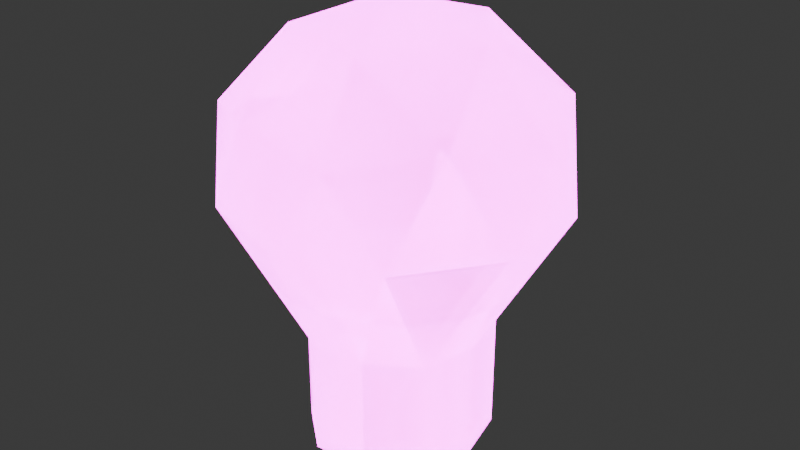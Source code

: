 # Source: lightbulb.blend  (saved by Blender 4.5.90; exported with 4.5.12 LTS)
import bpy
from mathutils import Matrix  # noqa: F401  (used for matrix-valued properties, if any)

bpy.ops.wm.read_factory_settings(use_empty=True)
scene = bpy.context.scene
scene.name = 'Scene'

# ---- collections
col_collection = bpy.data.collections.new('Collection'); scene.collection.children.link(col_collection)

# ---- images (referenced by path relative to the original .blend; pixels are not part of the script)
import os
ASSET_DIR = os.environ.get("B2B_ASSET_DIR", "")  # directory of the original .blend (textures are referenced by path, not embedded)
HERE = os.path.dirname(os.path.abspath(__file__))  # packed textures are extracted next to this script under _unpacked/

def load_image(name, relpath, width, height, colorspace="sRGB"):
    """Load a texture the original file referenced (path relative to the .blend, or extracted next to this script)."""
    p = next((c for c in (os.path.join(HERE, relpath), os.path.join(ASSET_DIR, relpath)) if relpath and os.path.exists(c)), "")
    if p:
        img = bpy.data.images.load(p, check_existing=True)
        img.name = name
    else:  # same state as the original file: an image datablock whose file is absent (Cycles renders it pink)
        img = bpy.data.images.new(name, width, height)
        img.source = "FILE"
        img.filepath = "//" + (relpath or name)
    img.colorspace_settings.name = colorspace
    return img
img_lightbulb = load_image('lightbulb', 'lightbulb.png', 1024, 1024, 'sRGB')
img_lightbulb_png = load_image('lightbulb.png', 'lightbulb.png', 1024, 1024, 'sRGB')
img_lightbulb_emission_png = load_image('lightbulb_emission.png', 'lightbulb_emission.png', 1024, 1024, 'sRGB')

# ---- materials (node trees are filled in below, after node groups)
mat_lightbulb_off = bpy.data.materials.new('lightbulb_off')
mat_lightbulb_on = bpy.data.materials.new('lightbulb_on')

# ---- material node trees
mat_lightbulb_off.use_nodes = True; mat_lightbulb_off.node_tree.nodes.clear()
_N = mat_lightbulb_off.node_tree.nodes; _L = mat_lightbulb_off.node_tree.links
n0 = _N.new('ShaderNodeBsdfPrincipled'); n0.name = 'Principled BSDF'; n0.location = (-200, 100)
n1 = _N.new('ShaderNodeOutputMaterial'); n1.name = 'Material Output'; n1.location = (200, 100)
n2 = _N.new('ShaderNodeTexImage'); n2.name = 'Image Texture'; n2.location = (-490, 80)
n2.image = img_lightbulb
n2.interpolation = 'Closest'
_L.new(n0.outputs[0], n1.inputs[0])
_L.new(n2.outputs[0], n0.inputs[0])
n1.is_active_output = True
mat_lightbulb_on.use_nodes = True; mat_lightbulb_on.node_tree.nodes.clear()
_N = mat_lightbulb_on.node_tree.nodes; _L = mat_lightbulb_on.node_tree.links
n0 = _N.new('ShaderNodeBsdfPrincipled'); n0.name = 'Principled BSDF'; n0.location = (-200, 100)
n0.inputs[28].default_value = 5.0
n1 = _N.new('ShaderNodeOutputMaterial'); n1.name = 'Material Output'; n1.location = (200, 100)
n2 = _N.new('ShaderNodeTexImage'); n2.name = 'Image Texture'; n2.location = (-490, 80)
n2.image = img_lightbulb_png
n2.interpolation = 'Closest'
n3 = _N.new('ShaderNodeTexImage'); n3.name = 'Image Texture.001'; n3.location = (-490, -460)
n3.image = img_lightbulb_emission_png
_L.new(n0.outputs[0], n1.inputs[0])
_L.new(n2.outputs[0], n0.inputs[0])
_L.new(n3.outputs[0], n0.inputs[27])
n1.is_active_output = True

# ---- world
world_world = bpy.data.worlds.new('World'); scene.world = world_world
world_world.use_nodes = True; world_world.node_tree.nodes.clear()
_N = world_world.node_tree.nodes; _L = world_world.node_tree.links
n0 = _N.new('ShaderNodeOutputWorld'); n0.name = 'World Output'; n0.location = (200, 100)
n1 = _N.new('ShaderNodeBackground'); n1.name = 'Background'; n1.location = (-200, 100)
n1.inputs[0].default_value = (0.05088, 0.05088, 0.05088, 1.0)
_L.new(n1.outputs[0], n0.inputs[0])
n0.is_active_output = True
world_world.color = (0.05088, 0.05088, 0.05088)
world_world.sun_shadow_jitter_overblur = 0.0

# ---- meshes
me_icosphere = bpy.data.meshes.new('Icosphere')
me_icosphere.from_pydata([(0.0354, -0.02572, -0.05089), (-0.01352, -0.04162, -0.05089), (-0.04376, -2.66e-09, -0.05089), (-0.01352, 0.04162, -0.05089), (0.0354, 0.02572, -0.05089), (0.02322, -0.07145, 0.05072), (-0.06078, -0.04416, 0.05072), (-0.06078, 0.04416, 0.05072), (0.02322, 0.07145, 0.05072), (0.07513, -3.386e-09, 0.05072), (-8.494e-08, -3.386e-09, 0.09715), (0.01286, -0.03958, -0.05089), (0.04162, -2.66e-09, -0.05089), (-0.03367, -0.02446, -0.05089), (-0.03367, 0.02446, -0.05089), (0.01286, 0.03958, -0.05089), (0.07368, -0.02394, 0.01315), (0.07368, 0.02394, 0.01315), (-7.879e-08, -0.07747, 0.01315), (0.04554, -0.06268, 0.01315), (-0.07368, -0.02394, 0.01315), (-0.04554, -0.06268, 0.01315), (-0.04554, 0.06268, 0.01315), (-0.07368, 0.02394, 0.01315), (0.04554, 0.06268, 0.01315), (-7.879e-08, 0.07747, 0.01315), (0.05781, -0.042, 0.05731), (-0.02208, -0.06796, 0.05731), (-0.07145, -3.386e-09, 0.05731), (-0.02208, 0.06796, 0.05731), (0.05781, 0.042, 0.05731), (0.01365, -0.042, 0.0846), (0.04416, -3.386e-09, 0.0846), (-0.03573, -0.02596, 0.0846), (-0.03573, 0.02596, 0.0846), (0.01365, 0.042, 0.0846), (0.0354, -0.02572, -0.09766), (0.01286, -0.03958, -0.09766), (-0.01352, -0.04162, -0.09766), (0.04162, -2.339e-09, -0.09766), (0.0354, 0.02572, -0.09766), (-0.03367, -0.02446, -0.09766), (-0.04376, -2.339e-09, -0.09766), (-0.03367, 0.02446, -0.09766), (-0.01352, 0.04162, -0.09766), (0.01286, 0.03958, -0.09766), (0.01286, -0.03958, -0.1064), (-0.01352, -0.04162, -0.1064), (0.04162, -2.339e-09, -0.1064), (0.0354, -0.02572, -0.1064), (-0.03367, -0.02446, -0.1064), (-0.04376, -2.339e-09, -0.1064), (-0.03367, 0.02446, -0.1064), (-0.01352, 0.04162, -0.1064), (0.01286, 0.03958, -0.1064), (0.0354, 0.02572, -0.1064)], [], [(0, 12, 16), (1, 11, 18), (2, 13, 20), (3, 14, 22), (4, 15, 24), (0, 16, 19), (1, 18, 21), (2, 20, 23), (3, 22, 25), (4, 24, 17), (5, 26, 31), (6, 27, 33), (7, 28, 34), (8, 29, 35), (9, 30, 32), (32, 35, 10), (32, 30, 35), (30, 8, 35), (35, 34, 10), (35, 29, 34), (29, 7, 34), (34, 33, 10), (34, 28, 33), (28, 6, 33), (33, 31, 10), (33, 27, 31), (27, 5, 31), (31, 32, 10), (31, 26, 32), (26, 9, 32), (17, 30, 9), (17, 24, 30), (24, 8, 30), (25, 29, 8), (25, 22, 29), (22, 7, 29), (23, 28, 7), (23, 20, 28), (20, 6, 28), (21, 27, 6), (21, 18, 27), (18, 5, 27), (19, 26, 5), (19, 16, 26), (16, 9, 26), (24, 25, 8), (24, 15, 25), (15, 3, 25), (22, 23, 7), (22, 14, 23), (14, 2, 23), (20, 21, 6), (20, 13, 21), (13, 1, 21), (18, 19, 5), (18, 11, 19), (11, 0, 19), (16, 17, 9), (16, 12, 17), (12, 4, 17), (12, 0, 36, 39), (13, 2, 42, 41), (4, 12, 39, 40), (15, 4, 40, 45), (1, 13, 41, 38), (11, 1, 38, 37), (3, 15, 45, 44), (0, 11, 37, 36), (14, 3, 44, 43), (2, 14, 43, 42), (38, 41, 50, 47), (46, 47, 50, 51, 52, 53, 54, 55, 48, 49), (45, 40, 55, 54), (39, 36, 49, 48), (42, 43, 52, 51), (36, 37, 46, 49), (41, 42, 51, 50), (44, 45, 54, 53), (40, 39, 48, 55), (43, 44, 53, 52), (37, 38, 47, 46)])
me_icosphere.polygons.foreach_set('use_smooth', [True] * 81)
_uv = me_icosphere.uv_layers.new(name='UVMap')
_uv.uv.foreach_set('vector', [0.4118, 0.7085, 0.336, 0.7384, 0.2159, 0.5827, 0.229, 0.654, 0.1711, 0.6886, 0.08258, 0.4288, 0.4154, 0.6494, 0.3243, 0.6425, 0.4061, 0.3793, 0.09133, 0.6375, 0.0873, 0.5432, 0.3583, 0.5923, 0.1711, 0.6886, 0.09133, 0.6375, 0.2147, 0.4835, 0.4118, 0.7085, 0.2159, 0.5827, 0.3682, 0.5034, 0.229, 0.654, 0.08258, 0.4288, 0.2325, 0.3836, 0.06445, 0.4517, 0.2705, 0.2856, 0.3333, 0.4194, 0.09133, 0.6375, 0.3583, 0.5923, 0.336, 0.7384, 0.1711, 0.6886, 0.2147, 0.4835, 0.367, 0.5629, 0.3682, 0.3407, 0.2139, 0.4048, 0.2548, 0.2402, 0.06445, 0.4517, 0.1332, 0.3051, 0.2164, 0.4338, 0.2373, 0.7237, 0.131, 0.6004, 0.3181, 0.5937, 0.2147, 0.3209, 0.1433, 0.2204, 0.328, 0.2204, 0.4956, 0.4672, 0.369, 0.385, 0.4931, 0.3064, 0.4861, 0.3747, 0.4847, 0.5571, 0.3828, 0.4403, 0.4931, 0.3064, 0.369, 0.385, 0.328, 0.2204, 0.369, 0.385, 0.2147, 0.3209, 0.328, 0.2204, 0.4847, 0.5571, 0.3181, 0.5937, 0.3828, 0.4403, 0.4847, 0.5571, 0.3992, 0.7237, 0.3181, 0.5937, 0.3992, 0.7237, 0.2373, 0.7237, 0.3181, 0.5937, 0.3181, 0.5937, 0.2164, 0.4338, 0.3828, 0.4403, 0.3181, 0.5937, 0.131, 0.6004, 0.2164, 0.4338, 0.131, 0.6004, 0.06445, 0.4517, 0.2164, 0.4338, 0.2164, 0.4338, 0.3203, 0.2984, 0.3828, 0.4403, 0.2164, 0.4338, 0.1332, 0.3051, 0.3203, 0.2984, 0.4396, 0.2402, 0.3682, 0.3407, 0.2548, 0.2402, 0.3203, 0.2984, 0.4861, 0.3747, 0.3828, 0.4403, 0.2548, 0.2402, 0.2139, 0.4048, 0.08974, 0.3262, 0.2139, 0.4048, 0.08727, 0.487, 0.08974, 0.3262, 0.367, 0.5629, 0.369, 0.385, 0.4956, 0.4672, 0.367, 0.5629, 0.2147, 0.4835, 0.369, 0.385, 0.2147, 0.4835, 0.2147, 0.3209, 0.369, 0.385, 0.08604, 0.3897, 0.1433, 0.2204, 0.2147, 0.3209, 0.336, 0.7384, 0.3583, 0.5923, 0.4885, 0.64, 0.3583, 0.5923, 0.4712, 0.4877, 0.4885, 0.64, 0.3333, 0.4194, 0.4446, 0.3367, 0.4712, 0.4877, 0.3333, 0.4194, 0.2705, 0.2856, 0.4446, 0.3367, 0.4061, 0.3793, 0.3105, 0.2541, 0.4553, 0.2541, 0.2325, 0.3836, 0.1508, 0.2616, 0.3105, 0.2541, 0.2325, 0.3836, 0.08258, 0.4288, 0.1508, 0.2616, 0.4968, 0.4095, 0.3682, 0.3407, 0.4396, 0.2402, 0.3682, 0.5034, 0.2139, 0.4048, 0.3682, 0.3407, 0.3682, 0.5034, 0.2159, 0.5827, 0.2139, 0.4048, 0.2159, 0.5827, 0.08727, 0.487, 0.2139, 0.4048, 0.2147, 0.4835, 0.08604, 0.3897, 0.2147, 0.3209, 0.2147, 0.4835, 0.09133, 0.6375, 0.08604, 0.3897, 0.06445, 0.6925, 0.09133, 0.6375, 0.336, 0.7384, 0.3583, 0.5923, 0.3333, 0.4194, 0.4712, 0.4877, 0.3583, 0.5923, 0.0873, 0.5432, 0.3333, 0.4194, 0.0873, 0.5432, 0.06445, 0.4517, 0.3333, 0.4194, 0.4061, 0.3793, 0.2325, 0.3836, 0.3105, 0.2541, 0.4061, 0.3793, 0.3243, 0.6425, 0.2325, 0.3836, 0.3243, 0.6425, 0.229, 0.654, 0.2325, 0.3836, 0.4968, 0.4095, 0.3682, 0.5034, 0.3682, 0.3407, 0.4968, 0.4095, 0.4915, 0.6573, 0.3682, 0.5034, 0.4915, 0.6573, 0.4118, 0.7085, 0.3682, 0.5034, 0.2159, 0.5827, 0.09819, 0.6172, 0.08727, 0.487, 0.2159, 0.5827, 0.336, 0.7384, 0.09819, 0.6172, 0.2469, 0.7185, 0.1711, 0.6886, 0.367, 0.5629, 0.6138, 0.725, 0.6138, 0.8906, 0.9248, 0.8906, 0.9248, 0.725, 0.6138, 0.725, 0.6138, 0.8906, 0.9248, 0.8906, 0.9248, 0.725, 0.6138, 0.5594, 0.6138, 0.725, 0.9248, 0.725, 0.9248, 0.5594, 0.6138, 0.4702, 0.6138, 0.5594, 0.9248, 0.5594, 0.9248, 0.4702, 0.6138, 0.5594, 0.6138, 0.725, 0.9248, 0.725, 0.9248, 0.5594, 0.6138, 0.4702, 0.6138, 0.5594, 0.9248, 0.5594, 0.9248, 0.4702, 0.6138, 0.5594, 0.6138, 0.4702, 0.9248, 0.4702, 0.9248, 0.5594, 0.6138, 0.8906, 0.6138, 0.9798, 0.9248, 0.9798, 0.9248, 0.8906, 0.6138, 0.725, 0.6138, 0.5594, 0.9248, 0.5594, 0.9248, 0.725, 0.6138, 0.8906, 0.6138, 0.725, 0.9248, 0.725, 0.9248, 0.8906, 0.9248, 0.5594, 0.9248, 0.725, 0.9829, 0.725, 0.9829, 0.5594, 0.884, 0.06311, 0.9709, 0.1505, 0.9709, 0.2738, 0.9146, 0.3835, 0.7974, 0.4215, 0.6757, 0.4019, 0.6032, 0.3022, 0.5843, 0.1804, 0.6568, 0.08065, 0.7668, 0.02502, 0.9248, 0.4702, 0.9248, 0.5594, 0.9829, 0.5594, 0.9829, 0.4702, 0.9248, 0.725, 0.9248, 0.8906, 0.9829, 0.8906, 0.9829, 0.725, 0.9248, 0.8906, 0.9248, 0.725, 0.9829, 0.725, 0.9829, 0.8906, 0.9248, 0.8906, 0.9248, 0.9798, 0.9829, 0.9798, 0.9829, 0.8906, 0.9248, 0.725, 0.9248, 0.8906, 0.9829, 0.8906, 0.9829, 0.725, 0.9248, 0.5594, 0.9248, 0.4702, 0.9829, 0.4702, 0.9829, 0.5594, 0.9248, 0.5594, 0.9248, 0.725, 0.9829, 0.725, 0.9829, 0.5594, 0.9248, 0.725, 0.9248, 0.5594, 0.9829, 0.5594, 0.9829, 0.725, 0.9248, 0.4702, 0.9248, 0.5594, 0.9829, 0.5594, 0.9829, 0.4702])
me_icosphere.materials.append(mat_lightbulb_off)
me_icosphere.update()
me_icosphere_002 = bpy.data.meshes.new('Icosphere.002')
me_icosphere_002.from_pydata([(0.0354, -0.02572, -0.05089), (-0.01352, -0.04162, -0.05089), (-0.04376, -2.66e-09, -0.05089), (-0.01352, 0.04162, -0.05089), (0.0354, 0.02572, -0.05089), (0.02322, -0.07145, 0.05072), (-0.06078, -0.04416, 0.05072), (-0.06078, 0.04416, 0.05072), (0.02322, 0.07145, 0.05072), (0.07513, -3.386e-09, 0.05072), (-8.494e-08, -3.386e-09, 0.09715), (0.01286, -0.03958, -0.05089), (0.04162, -2.66e-09, -0.05089), (-0.03367, -0.02446, -0.05089), (-0.03367, 0.02446, -0.05089), (0.01286, 0.03958, -0.05089), (0.07368, -0.02394, 0.01315), (0.07368, 0.02394, 0.01315), (-7.879e-08, -0.07747, 0.01315), (0.04554, -0.06268, 0.01315), (-0.07368, -0.02394, 0.01315), (-0.04554, -0.06268, 0.01315), (-0.04554, 0.06268, 0.01315), (-0.07368, 0.02394, 0.01315), (0.04554, 0.06268, 0.01315), (-7.879e-08, 0.07747, 0.01315), (0.05781, -0.042, 0.05731), (-0.02208, -0.06796, 0.05731), (-0.07145, -3.386e-09, 0.05731), (-0.02208, 0.06796, 0.05731), (0.05781, 0.042, 0.05731), (0.01365, -0.042, 0.0846), (0.04416, -3.386e-09, 0.0846), (-0.03573, -0.02596, 0.0846), (-0.03573, 0.02596, 0.0846), (0.01365, 0.042, 0.0846), (0.0354, -0.02572, -0.09766), (0.01286, -0.03958, -0.09766), (-0.01352, -0.04162, -0.09766), (0.04162, -2.339e-09, -0.09766), (0.0354, 0.02572, -0.09766), (-0.03367, -0.02446, -0.09766), (-0.04376, -2.339e-09, -0.09766), (-0.03367, 0.02446, -0.09766), (-0.01352, 0.04162, -0.09766), (0.01286, 0.03958, -0.09766), (0.01286, -0.03958, -0.1064), (-0.01352, -0.04162, -0.1064), (0.04162, -2.339e-09, -0.1064), (0.0354, -0.02572, -0.1064), (-0.03367, -0.02446, -0.1064), (-0.04376, -2.339e-09, -0.1064), (-0.03367, 0.02446, -0.1064), (-0.01352, 0.04162, -0.1064), (0.01286, 0.03958, -0.1064), (0.0354, 0.02572, -0.1064)], [], [(0, 12, 16), (1, 11, 18), (2, 13, 20), (3, 14, 22), (4, 15, 24), (0, 16, 19), (1, 18, 21), (2, 20, 23), (3, 22, 25), (4, 24, 17), (5, 26, 31), (6, 27, 33), (7, 28, 34), (8, 29, 35), (9, 30, 32), (32, 35, 10), (32, 30, 35), (30, 8, 35), (35, 34, 10), (35, 29, 34), (29, 7, 34), (34, 33, 10), (34, 28, 33), (28, 6, 33), (33, 31, 10), (33, 27, 31), (27, 5, 31), (31, 32, 10), (31, 26, 32), (26, 9, 32), (17, 30, 9), (17, 24, 30), (24, 8, 30), (25, 29, 8), (25, 22, 29), (22, 7, 29), (23, 28, 7), (23, 20, 28), (20, 6, 28), (21, 27, 6), (21, 18, 27), (18, 5, 27), (19, 26, 5), (19, 16, 26), (16, 9, 26), (24, 25, 8), (24, 15, 25), (15, 3, 25), (22, 23, 7), (22, 14, 23), (14, 2, 23), (20, 21, 6), (20, 13, 21), (13, 1, 21), (18, 19, 5), (18, 11, 19), (11, 0, 19), (16, 17, 9), (16, 12, 17), (12, 4, 17), (12, 0, 36, 39), (13, 2, 42, 41), (4, 12, 39, 40), (15, 4, 40, 45), (1, 13, 41, 38), (11, 1, 38, 37), (3, 15, 45, 44), (0, 11, 37, 36), (14, 3, 44, 43), (2, 14, 43, 42), (38, 41, 50, 47), (46, 47, 50, 51, 52, 53, 54, 55, 48, 49), (45, 40, 55, 54), (39, 36, 49, 48), (42, 43, 52, 51), (36, 37, 46, 49), (41, 42, 51, 50), (44, 45, 54, 53), (40, 39, 48, 55), (43, 44, 53, 52), (37, 38, 47, 46)])
me_icosphere_002.polygons.foreach_set('use_smooth', [True] * 81)
_uv = me_icosphere_002.uv_layers.new(name='UVMap')
_uv.uv.foreach_set('vector', [0.4118, 0.7085, 0.336, 0.7384, 0.2159, 0.5827, 0.229, 0.654, 0.1711, 0.6886, 0.08258, 0.4288, 0.4154, 0.6494, 0.3243, 0.6425, 0.4061, 0.3793, 0.09133, 0.6375, 0.0873, 0.5432, 0.3583, 0.5923, 0.1711, 0.6886, 0.09133, 0.6375, 0.2147, 0.4835, 0.4118, 0.7085, 0.2159, 0.5827, 0.3682, 0.5034, 0.229, 0.654, 0.08258, 0.4288, 0.2325, 0.3836, 0.06445, 0.4517, 0.2705, 0.2856, 0.3333, 0.4194, 0.09133, 0.6375, 0.3583, 0.5923, 0.336, 0.7384, 0.1711, 0.6886, 0.2147, 0.4835, 0.367, 0.5629, 0.3682, 0.3407, 0.2139, 0.4048, 0.2548, 0.2402, 0.06445, 0.4517, 0.1332, 0.3051, 0.2164, 0.4338, 0.2373, 0.7237, 0.131, 0.6004, 0.3181, 0.5937, 0.2147, 0.3209, 0.1433, 0.2204, 0.328, 0.2204, 0.4956, 0.4672, 0.369, 0.385, 0.4931, 0.3064, 0.4861, 0.3747, 0.4847, 0.5571, 0.3828, 0.4403, 0.4931, 0.3064, 0.369, 0.385, 0.328, 0.2204, 0.369, 0.385, 0.2147, 0.3209, 0.328, 0.2204, 0.4847, 0.5571, 0.3181, 0.5937, 0.3828, 0.4403, 0.4847, 0.5571, 0.3992, 0.7237, 0.3181, 0.5937, 0.3992, 0.7237, 0.2373, 0.7237, 0.3181, 0.5937, 0.3181, 0.5937, 0.2164, 0.4338, 0.3828, 0.4403, 0.3181, 0.5937, 0.131, 0.6004, 0.2164, 0.4338, 0.131, 0.6004, 0.06445, 0.4517, 0.2164, 0.4338, 0.2164, 0.4338, 0.3203, 0.2984, 0.3828, 0.4403, 0.2164, 0.4338, 0.1332, 0.3051, 0.3203, 0.2984, 0.4396, 0.2402, 0.3682, 0.3407, 0.2548, 0.2402, 0.3203, 0.2984, 0.4861, 0.3747, 0.3828, 0.4403, 0.2548, 0.2402, 0.2139, 0.4048, 0.08974, 0.3262, 0.2139, 0.4048, 0.08727, 0.487, 0.08974, 0.3262, 0.367, 0.5629, 0.369, 0.385, 0.4956, 0.4672, 0.367, 0.5629, 0.2147, 0.4835, 0.369, 0.385, 0.2147, 0.4835, 0.2147, 0.3209, 0.369, 0.385, 0.08604, 0.3897, 0.1433, 0.2204, 0.2147, 0.3209, 0.336, 0.7384, 0.3583, 0.5923, 0.4885, 0.64, 0.3583, 0.5923, 0.4712, 0.4877, 0.4885, 0.64, 0.3333, 0.4194, 0.4446, 0.3367, 0.4712, 0.4877, 0.3333, 0.4194, 0.2705, 0.2856, 0.4446, 0.3367, 0.4061, 0.3793, 0.3105, 0.2541, 0.4553, 0.2541, 0.2325, 0.3836, 0.1508, 0.2616, 0.3105, 0.2541, 0.2325, 0.3836, 0.08258, 0.4288, 0.1508, 0.2616, 0.4968, 0.4095, 0.3682, 0.3407, 0.4396, 0.2402, 0.3682, 0.5034, 0.2139, 0.4048, 0.3682, 0.3407, 0.3682, 0.5034, 0.2159, 0.5827, 0.2139, 0.4048, 0.2159, 0.5827, 0.08727, 0.487, 0.2139, 0.4048, 0.2147, 0.4835, 0.08604, 0.3897, 0.2147, 0.3209, 0.2147, 0.4835, 0.09133, 0.6375, 0.08604, 0.3897, 0.06445, 0.6925, 0.09133, 0.6375, 0.336, 0.7384, 0.3583, 0.5923, 0.3333, 0.4194, 0.4712, 0.4877, 0.3583, 0.5923, 0.0873, 0.5432, 0.3333, 0.4194, 0.0873, 0.5432, 0.06445, 0.4517, 0.3333, 0.4194, 0.4061, 0.3793, 0.2325, 0.3836, 0.3105, 0.2541, 0.4061, 0.3793, 0.3243, 0.6425, 0.2325, 0.3836, 0.3243, 0.6425, 0.229, 0.654, 0.2325, 0.3836, 0.4968, 0.4095, 0.3682, 0.5034, 0.3682, 0.3407, 0.4968, 0.4095, 0.4915, 0.6573, 0.3682, 0.5034, 0.4915, 0.6573, 0.4118, 0.7085, 0.3682, 0.5034, 0.2159, 0.5827, 0.09819, 0.6172, 0.08727, 0.487, 0.2159, 0.5827, 0.336, 0.7384, 0.09819, 0.6172, 0.2469, 0.7185, 0.1711, 0.6886, 0.367, 0.5629, 0.6138, 0.725, 0.6138, 0.8906, 0.9248, 0.8906, 0.9248, 0.725, 0.6138, 0.725, 0.6138, 0.8906, 0.9248, 0.8906, 0.9248, 0.725, 0.6138, 0.5594, 0.6138, 0.725, 0.9248, 0.725, 0.9248, 0.5594, 0.6138, 0.4702, 0.6138, 0.5594, 0.9248, 0.5594, 0.9248, 0.4702, 0.6138, 0.5594, 0.6138, 0.725, 0.9248, 0.725, 0.9248, 0.5594, 0.6138, 0.4702, 0.6138, 0.5594, 0.9248, 0.5594, 0.9248, 0.4702, 0.6138, 0.5594, 0.6138, 0.4702, 0.9248, 0.4702, 0.9248, 0.5594, 0.6138, 0.8906, 0.6138, 0.9798, 0.9248, 0.9798, 0.9248, 0.8906, 0.6138, 0.725, 0.6138, 0.5594, 0.9248, 0.5594, 0.9248, 0.725, 0.6138, 0.8906, 0.6138, 0.725, 0.9248, 0.725, 0.9248, 0.8906, 0.9248, 0.5594, 0.9248, 0.725, 0.9829, 0.725, 0.9829, 0.5594, 0.884, 0.06311, 0.9709, 0.1505, 0.9709, 0.2738, 0.9146, 0.3835, 0.7974, 0.4215, 0.6757, 0.4019, 0.6032, 0.3022, 0.5843, 0.1804, 0.6568, 0.08065, 0.7668, 0.02502, 0.9248, 0.4702, 0.9248, 0.5594, 0.9829, 0.5594, 0.9829, 0.4702, 0.9248, 0.725, 0.9248, 0.8906, 0.9829, 0.8906, 0.9829, 0.725, 0.9248, 0.8906, 0.9248, 0.725, 0.9829, 0.725, 0.9829, 0.8906, 0.9248, 0.8906, 0.9248, 0.9798, 0.9829, 0.9798, 0.9829, 0.8906, 0.9248, 0.725, 0.9248, 0.8906, 0.9829, 0.8906, 0.9829, 0.725, 0.9248, 0.5594, 0.9248, 0.4702, 0.9829, 0.4702, 0.9829, 0.5594, 0.9248, 0.5594, 0.9248, 0.725, 0.9829, 0.725, 0.9829, 0.5594, 0.9248, 0.725, 0.9248, 0.5594, 0.9829, 0.5594, 0.9829, 0.725, 0.9248, 0.4702, 0.9248, 0.5594, 0.9829, 0.5594, 0.9829, 0.4702])
me_icosphere_002.materials.append(mat_lightbulb_on)
me_icosphere_002.update()

# ---- objects
ob_lightbulb_off = bpy.data.objects.new('lightbulb_off', me_icosphere)
ob_lightbulb_on = bpy.data.objects.new('lightbulb_on', me_icosphere_002)

# ---- transforms, parenting, visibility, modifiers, constraints
ob_lightbulb_off.location = (0.0, 0.0, 0.0)
ob_lightbulb_on.location = (0.0, 0.0, 0.0)

# ---- collection membership
col_collection.objects.link(ob_lightbulb_off)
col_collection.objects.link(ob_lightbulb_on)

# ---- scene / render settings (as saved in the file)
scene.frame_start = 1; scene.frame_end = 250; scene.frame_set(1)
scene.render.engine = 'BLENDER_EEVEE_NEXT'
bpy.context.view_layer.update()

# ---- added for rendering (the .blend has no active camera): camera
cam_auto = bpy.data.cameras.new('AutoCamera')
cam_auto.lens = 50.0
cam_auto.sensor_width = 36.0
cam_auto.clip_end = 1000.0
ob_auto_camera = bpy.data.objects.new('AutoCamera', cam_auto)
scene.collection.objects.link(ob_auto_camera)
ob_auto_camera.location = (0.274544, -0.328582, 0.21443)
ob_auto_camera.rotation_euler = (1.09748, -7.21219e-08, 0.694738)
scene.camera = ob_auto_camera
bpy.context.view_layer.update()
